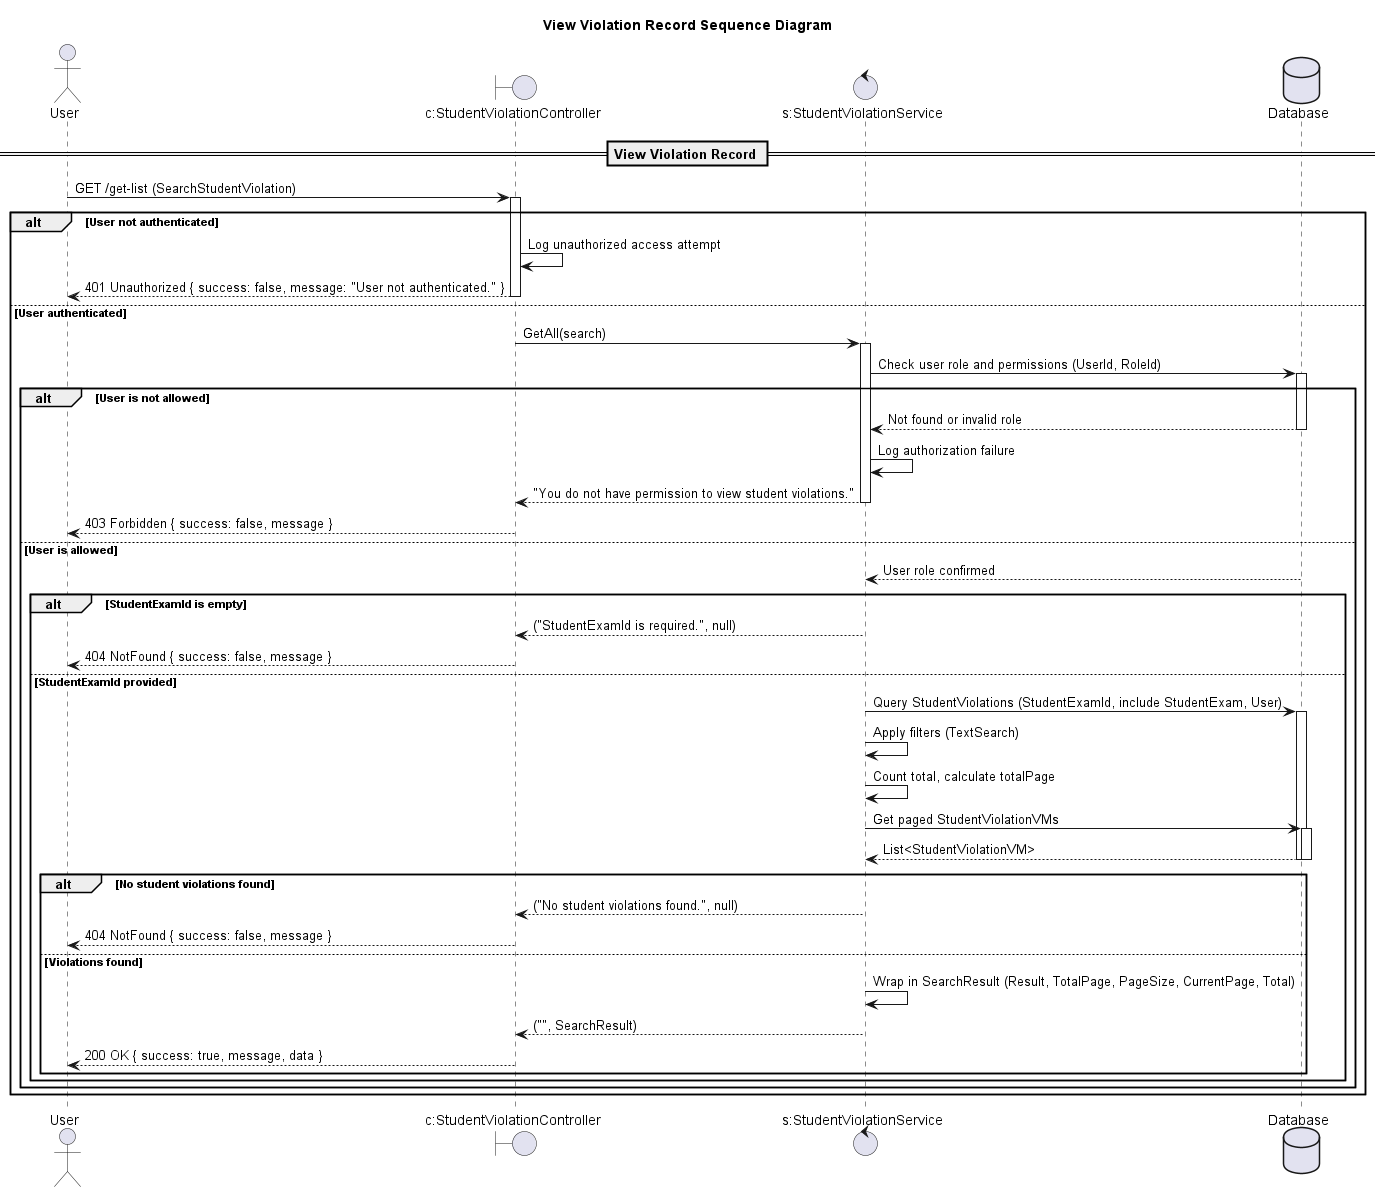

The diagram above was rendered by PlantUML. Its source (embedded in the PNG):
@startuml

title View Violation Record Sequence Diagram

actor "User" as Client
boundary "c:StudentViolationController" as Controller
control "s:StudentViolationService" as Service
database "Database" as DB

== View Violation Record ==

Client -> Controller: GET /get-list (SearchStudentViolation)
activate Controller

alt User not authenticated
    Controller -> Controller: Log unauthorized access attempt
    Controller --> Client: 401 Unauthorized { success: false, message: "User not authenticated." }
    deactivate Controller
else User authenticated
    Controller -> Service: GetAll(search)
    activate Service

    Service -> DB: Check user role and permissions (UserId, RoleId)
    activate DB
    alt User is not allowed
        DB --> Service: Not found or invalid role
        deactivate DB
        Service -> Service: Log authorization failure
        Service --> Controller: "You do not have permission to view student violations."
        deactivate Service
        Controller --> Client: 403 Forbidden { success: false, message }
        deactivate Controller
    else User is allowed
        DB --> Service: User role confirmed
        deactivate DB

        alt StudentExamId is empty
            Service --> Controller: ("StudentExamId is required.", null)
            deactivate Service
            Controller --> Client: 404 NotFound { success: false, message }
            deactivate Controller
        else StudentExamId provided
            Service -> DB: Query StudentViolations (StudentExamId, include StudentExam, User)
            activate DB
            Service -> Service: Apply filters (TextSearch)
            Service -> Service: Count total, calculate totalPage
            Service -> DB: Get paged StudentViolationVMs
            activate DB
            DB --> Service: List<StudentViolationVM>
            deactivate DB
            alt No student violations found
                Service --> Controller: ("No student violations found.", null)
                deactivate Service
                Controller --> Client: 404 NotFound { success: false, message }
                deactivate Controller
            else Violations found
                Service -> Service: Wrap in SearchResult (Result, TotalPage, PageSize, CurrentPage, Total)
                Service --> Controller: ("", SearchResult)
                deactivate Service
                Controller --> Client: 200 OK { success: true, message, data }
                deactivate Controller
            end alt
        end alt
    end alt
end alt

@enduml